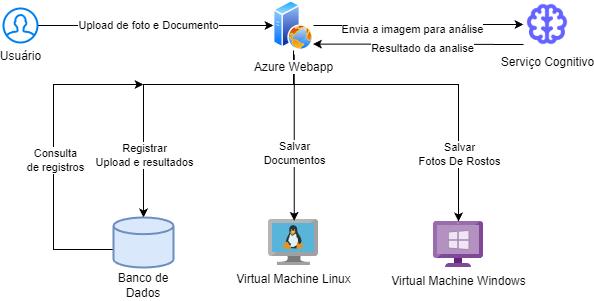

The diagram above was exported from draw.io. Its source (the exported page's mxGraphModel, read from the mxfile embedded in the PNG):
<mxGraphModel dx="796" dy="455" grid="1" gridSize="10" guides="1" tooltips="1" connect="1" arrows="1" fold="1" page="1" pageScale="1" pageWidth="827" pageHeight="1169" math="0" shadow="0">
  <root>
    <mxCell id="0" />
    <mxCell id="1" parent="0" />
    <mxCell id="bEeFJy25ooC0m6q0Tqr_-4" value="Virtual Machine Linux&lt;div&gt;&lt;br&gt;&lt;/div&gt;" style="image;sketch=0;aspect=fixed;html=1;points=[];align=center;fontSize=12;image=img/lib/mscae/VM_Linux.svg;" parent="1" vertex="1">
      <mxGeometry x="355" y="585" width="50" height="46" as="geometry" />
    </mxCell>
    <mxCell id="bEeFJy25ooC0m6q0Tqr_-5" value="Virtual Machine Windows" style="image;sketch=0;aspect=fixed;html=1;points=[];align=center;fontSize=12;image=img/lib/mscae/VM_Windows_Non_Azure.svg;" parent="1" vertex="1">
      <mxGeometry x="520" y="587" width="50" height="46" as="geometry" />
    </mxCell>
    <mxCell id="X54bEdOCKK5ejsKPvE3Y-5" value="" style="edgeStyle=orthogonalEdgeStyle;rounded=0;orthogonalLoop=1;jettySize=auto;html=1;" edge="1" parent="1" source="bEeFJy25ooC0m6q0Tqr_-13" target="X54bEdOCKK5ejsKPvE3Y-4">
      <mxGeometry relative="1" as="geometry" />
    </mxCell>
    <mxCell id="X54bEdOCKK5ejsKPvE3Y-6" value="Envia a imagem para análise" style="edgeLabel;html=1;align=center;verticalAlign=middle;resizable=0;points=[];" vertex="1" connectable="0" parent="X54bEdOCKK5ejsKPvE3Y-5">
      <mxGeometry x="-0.0731" y="-3" relative="1" as="geometry">
        <mxPoint as="offset" />
      </mxGeometry>
    </mxCell>
    <mxCell id="X54bEdOCKK5ejsKPvE3Y-9" value="" style="edgeStyle=orthogonalEdgeStyle;rounded=0;orthogonalLoop=1;jettySize=auto;html=1;entryX=0.514;entryY=0.028;entryDx=0;entryDy=0;entryPerimeter=0;" edge="1" parent="1" target="bEeFJy25ooC0m6q0Tqr_-4">
      <mxGeometry relative="1" as="geometry">
        <mxPoint x="380" y="420" as="sourcePoint" />
        <mxPoint x="329.9985714285715" y="575" as="targetPoint" />
        <Array as="points">
          <mxPoint x="380" y="586" />
        </Array>
      </mxGeometry>
    </mxCell>
    <mxCell id="X54bEdOCKK5ejsKPvE3Y-28" value="Salvar&lt;br&gt;Documentos" style="edgeLabel;html=1;align=center;verticalAlign=middle;resizable=0;points=[];" vertex="1" connectable="0" parent="X54bEdOCKK5ejsKPvE3Y-9">
      <mxGeometry x="0.4231" y="-2" relative="1" as="geometry">
        <mxPoint x="2" y="-20" as="offset" />
      </mxGeometry>
    </mxCell>
    <mxCell id="X54bEdOCKK5ejsKPvE3Y-11" style="edgeStyle=orthogonalEdgeStyle;rounded=0;orthogonalLoop=1;jettySize=auto;html=1;" edge="1" parent="1" source="bEeFJy25ooC0m6q0Tqr_-13" target="bEeFJy25ooC0m6q0Tqr_-5">
      <mxGeometry relative="1" as="geometry">
        <Array as="points">
          <mxPoint x="380" y="450" />
          <mxPoint x="545" y="450" />
        </Array>
      </mxGeometry>
    </mxCell>
    <mxCell id="X54bEdOCKK5ejsKPvE3Y-13" value="Salvar&lt;br&gt;Fotos De Rostos" style="edgeLabel;html=1;align=center;verticalAlign=middle;resizable=0;points=[];" vertex="1" connectable="0" parent="X54bEdOCKK5ejsKPvE3Y-11">
      <mxGeometry x="0.4895" y="1" relative="1" as="geometry">
        <mxPoint x="-1" y="18" as="offset" />
      </mxGeometry>
    </mxCell>
    <mxCell id="bEeFJy25ooC0m6q0Tqr_-13" value="Azure Webapp" style="image;aspect=fixed;perimeter=ellipsePerimeter;html=1;align=center;shadow=0;dashed=0;spacingTop=3;image=img/lib/active_directory/web_server.svg;" parent="1" vertex="1">
      <mxGeometry x="360" y="366" width="40" height="50" as="geometry" />
    </mxCell>
    <mxCell id="bEeFJy25ooC0m6q0Tqr_-28" style="edgeStyle=orthogonalEdgeStyle;rounded=0;orthogonalLoop=1;jettySize=auto;html=1;entryX=0;entryY=0.5;entryDx=0;entryDy=0;" parent="1" source="bEeFJy25ooC0m6q0Tqr_-27" target="bEeFJy25ooC0m6q0Tqr_-13" edge="1">
      <mxGeometry relative="1" as="geometry" />
    </mxCell>
    <mxCell id="X54bEdOCKK5ejsKPvE3Y-1" value="Upload de foto e Documento" style="edgeLabel;html=1;align=center;verticalAlign=middle;resizable=0;points=[];" vertex="1" connectable="0" parent="bEeFJy25ooC0m6q0Tqr_-28">
      <mxGeometry x="-0.0714" y="1" relative="1" as="geometry">
        <mxPoint as="offset" />
      </mxGeometry>
    </mxCell>
    <mxCell id="bEeFJy25ooC0m6q0Tqr_-27" value="Usuário" style="html=1;verticalLabelPosition=bottom;align=center;labelBackgroundColor=#ffffff;verticalAlign=top;strokeWidth=2;strokeColor=#0080F0;shadow=0;dashed=0;shape=mxgraph.ios7.icons.user;" parent="1" vertex="1">
      <mxGeometry x="90" y="374" width="34" height="34" as="geometry" />
    </mxCell>
    <mxCell id="X54bEdOCKK5ejsKPvE3Y-4" value="Serviço Cognitivo" style="shape=image;html=1;verticalAlign=top;verticalLabelPosition=bottom;labelBackgroundColor=#ffffff;imageAspect=0;aspect=fixed;image=https://cdn1.iconfinder.com/data/icons/unicons-line-vol-1/24/brain-128.png" vertex="1" parent="1">
      <mxGeometry x="610" y="366" width="48" height="48" as="geometry" />
    </mxCell>
    <mxCell id="X54bEdOCKK5ejsKPvE3Y-7" style="edgeStyle=orthogonalEdgeStyle;rounded=0;orthogonalLoop=1;jettySize=auto;html=1;entryX=0.986;entryY=0.871;entryDx=0;entryDy=0;entryPerimeter=0;" edge="1" parent="1" target="bEeFJy25ooC0m6q0Tqr_-13">
      <mxGeometry relative="1" as="geometry">
        <mxPoint x="590" y="410" as="sourcePoint" />
        <Array as="points">
          <mxPoint x="610" y="410" />
          <mxPoint x="470" y="410" />
        </Array>
      </mxGeometry>
    </mxCell>
    <mxCell id="X54bEdOCKK5ejsKPvE3Y-8" value="Resultado da analise" style="edgeLabel;html=1;align=center;verticalAlign=middle;resizable=0;points=[];" vertex="1" connectable="0" parent="X54bEdOCKK5ejsKPvE3Y-7">
      <mxGeometry x="-0.0761" y="-2" relative="1" as="geometry">
        <mxPoint x="-15" y="6" as="offset" />
      </mxGeometry>
    </mxCell>
    <mxCell id="X54bEdOCKK5ejsKPvE3Y-29" value="" style="edgeStyle=orthogonalEdgeStyle;rounded=0;orthogonalLoop=1;jettySize=auto;html=1;entryX=0.5;entryY=0;entryDx=0;entryDy=0;entryPerimeter=0;" edge="1" parent="1" target="X54bEdOCKK5ejsKPvE3Y-33">
      <mxGeometry relative="1" as="geometry">
        <mxPoint x="380" y="450" as="sourcePoint" />
        <mxPoint x="190" y="585.97" as="targetPoint" />
        <Array as="points">
          <mxPoint x="230" y="450" />
        </Array>
      </mxGeometry>
    </mxCell>
    <mxCell id="X54bEdOCKK5ejsKPvE3Y-30" value="Registrar&lt;br&gt;Upload e resultados" style="edgeLabel;html=1;align=center;verticalAlign=middle;resizable=0;points=[];" vertex="1" connectable="0" parent="X54bEdOCKK5ejsKPvE3Y-29">
      <mxGeometry x="0.4231" y="-2" relative="1" as="geometry">
        <mxPoint x="2" y="19" as="offset" />
      </mxGeometry>
    </mxCell>
    <mxCell id="X54bEdOCKK5ejsKPvE3Y-34" style="edgeStyle=orthogonalEdgeStyle;rounded=0;orthogonalLoop=1;jettySize=auto;html=1;" edge="1" parent="1" source="X54bEdOCKK5ejsKPvE3Y-33">
      <mxGeometry relative="1" as="geometry">
        <mxPoint x="230" y="450" as="targetPoint" />
        <mxPoint x="174" y="614.9999999999999" as="sourcePoint" />
        <Array as="points">
          <mxPoint x="140" y="615" />
          <mxPoint x="140" y="450" />
        </Array>
      </mxGeometry>
    </mxCell>
    <mxCell id="X54bEdOCKK5ejsKPvE3Y-37" value="Consulta&lt;div&gt;de registros&lt;/div&gt;" style="edgeLabel;html=1;align=center;verticalAlign=middle;resizable=0;points=[];" vertex="1" connectable="0" parent="X54bEdOCKK5ejsKPvE3Y-34">
      <mxGeometry x="-0.1165" y="-1" relative="1" as="geometry">
        <mxPoint y="-11" as="offset" />
      </mxGeometry>
    </mxCell>
    <mxCell id="X54bEdOCKK5ejsKPvE3Y-33" value="&lt;div&gt;&lt;br&gt;&lt;/div&gt;&lt;div&gt;&lt;br&gt;&lt;/div&gt;&lt;div&gt;&lt;br&gt;&lt;/div&gt;&lt;div&gt;&lt;br&gt;&lt;/div&gt;&lt;div&gt;&lt;br&gt;&lt;/div&gt;&lt;div&gt;&lt;br&gt;&lt;/div&gt;&lt;div&gt;Banco de Dados&lt;/div&gt;" style="strokeWidth=2;html=1;shape=mxgraph.flowchart.database;whiteSpace=wrap;fillColor=#dae8fc;strokeColor=#6c8ebf;" vertex="1" parent="1">
      <mxGeometry x="200" y="583" width="60" height="50" as="geometry" />
    </mxCell>
  </root>
</mxGraphModel>